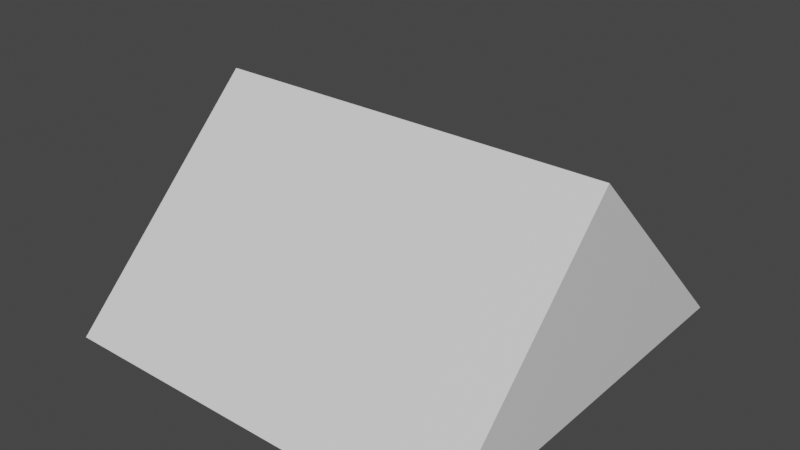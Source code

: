 # Source: Wedge_Cap.blend  (saved by Blender 2.93.20; exported with 4.5.12 LTS)
import bpy
from mathutils import Matrix  # noqa: F401  (used for matrix-valued properties, if any)

bpy.ops.wm.read_factory_settings(use_empty=True)
scene = bpy.context.scene
scene.name = 'Scene'

# ---- collections
col_collection = bpy.data.collections.new('Collection'); scene.collection.children.link(col_collection)

# ---- materials (node trees are filled in below, after node groups)
mat_material = bpy.data.materials.new('Material')
mat_material.alpha_threshold = 0.0
mat_material.use_transparent_shadow = False
mat_material.line_color = (0.0, 0.0, 0.0, 1.0)

# ---- material node trees
mat_material.use_nodes = True; mat_material.node_tree.nodes.clear()
_N = mat_material.node_tree.nodes; _L = mat_material.node_tree.links
n0 = _N.new('ShaderNodeOutputMaterial'); n0.name = 'Material Output'; n0.location = (300, 300)
n1 = _N.new('ShaderNodeBsdfPrincipled'); n1.name = 'Principled BSDF'; n1.location = (10, 300)
n1.distribution = 'GGX'
n1.subsurface_method = 'BURLEY'
n1.inputs[2].default_value = 0.4
n1.inputs[3].default_value = 1.45
n1.inputs[27].default_value = (0.0, 0.0, 0.0, 1.0)
n1.inputs[28].default_value = 1.0
_L.new(n1.outputs[0], n0.inputs[0])
n0.is_active_output = True

# ---- world
world_world = bpy.data.worlds.new('World'); scene.world = world_world
world_world.use_nodes = True; world_world.node_tree.nodes.clear()
_N = world_world.node_tree.nodes; _L = world_world.node_tree.links
n0 = _N.new('ShaderNodeOutputWorld'); n0.name = 'World Output'; n0.location = (300, 300)
n1 = _N.new('ShaderNodeBackground'); n1.name = 'Background'; n1.location = (10, 300)
n1.inputs[0].default_value = (0.05088, 0.05088, 0.05088, 1.0)
_L.new(n1.outputs[0], n0.inputs[0])
n0.is_active_output = True
world_world.color = (0.05088, 0.05088, 0.05088)
world_world.use_sun_shadow = False
world_world.sun_shadow_jitter_overblur = 0.0

# ---- meshes
me_cube = bpy.data.meshes.new('Cube')
me_cube.from_pydata([(1.0, 0.0, 0.0), (1.0, 1.0, -1.0), (1.0, -1.0, -1.0), (1.0, -1.0, -1.0), (-1.0, 0.0, 0.0), (-1.0, 1.0, -1.0), (-1.0, -1.0, -1.0)], [], [(0, 4, 6, 2), (1, 3, 6, 5), (5, 6, 4), (1, 0, 2, 3), (5, 4, 0, 1)])
_uv = me_cube.uv_layers.new(name='UVMap')
_uv.uv.foreach_set('vector', [0.625, 0.5, 0.875, 0.5, 0.875, 0.75, 0.625, 0.75, 0.375, 0.5, 0.375, 0.75, 0.0, 0.0, 0.375, 0.25, 0.375, 0.25, 0.875, 0.75, 0.625, 0.25, 0.375, 0.5, 0.625, 0.5, 0.625, 0.75, 0.375, 0.75, 0.375, 0.25, 0.625, 0.25, 0.625, 0.5, 0.375, 0.5])
me_cube.materials.append(mat_material)
me_cube.use_remesh_preserve_volume = False
me_cube.use_remesh_preserve_attributes = False
me_cube.use_mirror_vertex_groups = False
me_cube.update()

# ---- objects
ob_cube = bpy.data.objects.new('Cube', me_cube)

# ---- transforms, parenting, visibility, modifiers, constraints
ob_cube.location = (0.0, 0.0, 0.0)
ob_cube.lock_rotations_4d = False
ob_cube.empty_display_type = 'ARROWS'
ob_cube.lineart.crease_threshold = 0.0

# ---- collection membership
col_collection.objects.link(ob_cube)

# ---- scene / render settings (as saved in the file)
scene.frame_start = 1; scene.frame_end = 250; scene.frame_set(1)
scene.render.engine = 'BLENDER_EEVEE_NEXT'
scene.cycles.use_denoising = False
scene.cycles.samples = 128
scene.cycles.sampling_pattern = 'TABULATED_SOBOL'
scene.cycles.use_adaptive_sampling = False
scene.cycles.use_light_tree = False
scene.view_settings.view_transform = 'Filmic'
bpy.context.view_layer.update()

# ---- added for rendering (the .blend has no active camera and no usable light): camera, sun
cam_auto = bpy.data.cameras.new('AutoCamera')
cam_auto.lens = 50.0
cam_auto.sensor_width = 36.0
cam_auto.clip_end = 1000.0
ob_auto_camera = bpy.data.objects.new('AutoCamera', cam_auto)
scene.collection.objects.link(ob_auto_camera)
ob_auto_camera.location = (2.77567, -3.33081, 1.72054)
ob_auto_camera.rotation_euler = (1.09748, -7.21219e-08, 0.694738)
scene.camera = ob_auto_camera
light_auto_sun = bpy.data.lights.new('AutoSun', 'SUN')
light_auto_sun.energy = 3.0
light_auto_sun.angle = 0.0523599
ob_auto_sun = bpy.data.objects.new('AutoSun', light_auto_sun)
scene.collection.objects.link(ob_auto_sun)
ob_auto_sun.rotation_euler = (0.872665, 0.174533, 0.523599)
bpy.context.view_layer.update()
